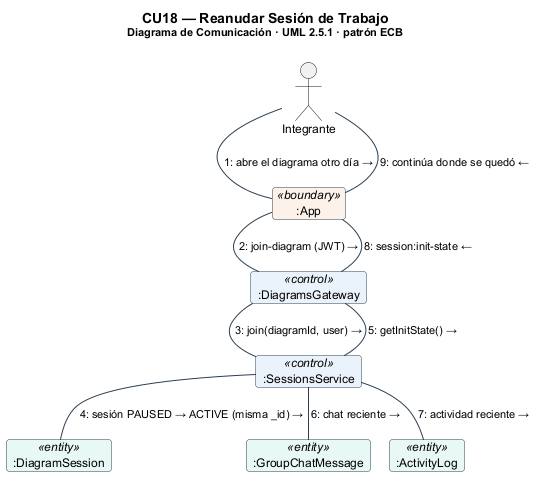

The diagram above was rendered by PlantUML. Its source (embedded in the PNG):
@startuml com_cu18
!include _com.iuml
title CU18 — Reanudar Sesión de Trabajo\n<size:11>Diagrama de Comunicación · UML 2.5.1 · patrón ECB</size>
object ":App" as B <<boundary>>
object ":DiagramsGateway" as C1 <<control>>
object ":SessionsService" as C2 <<control>>
object ":DiagramSession" as E1 <<entity>>
object ":GroupChatMessage" as E2 <<entity>>
object ":ActivityLog" as E3 <<entity>>
actor "Integrante" as A
A -down- B : "1: abre el diagrama otro día →"
B -down- C1 : "2: join-diagram (JWT) →"
C1 -down- C2 : "3: join(diagramId, user) →"
C2 -down- E1 : "4: sesión PAUSED → ACTIVE (misma _id) →"
C1 -down- C2 : "5: getInitState() →"
C2 -down- E2 : "6: chat reciente →"
C2 -down- E3 : "7: actividad reciente →"
C1 -up- B : "8: session:init-state ←"
B -up- A : "9: continúa donde se quedó ←"
@enduml